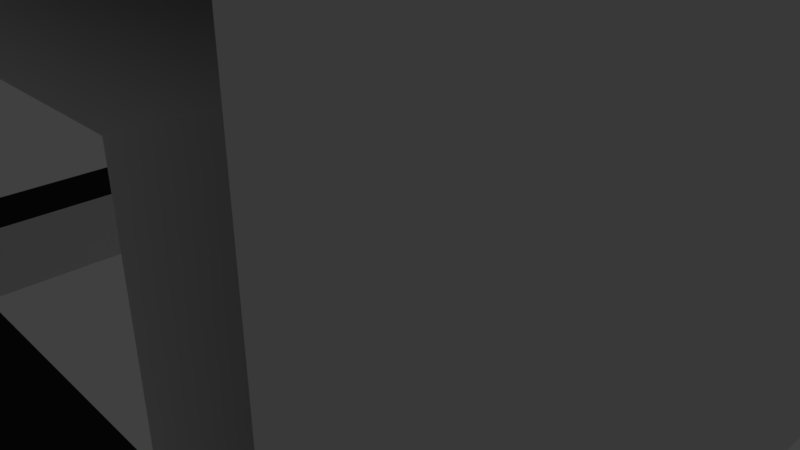 # Source: Tunnel3WayOpenFloor.blend  (saved by Blender 2.79.0; exported with 4.5.12 LTS)
import bpy
from mathutils import Matrix  # noqa: F401  (used for matrix-valued properties, if any)

bpy.ops.wm.read_factory_settings(use_empty=True)
scene = bpy.context.scene
scene.name = 'Scene'

# ---- collections
col_collection_1 = bpy.data.collections.new('Collection 1'); scene.collection.children.link(col_collection_1)

# ---- materials (node trees are filled in below, after node groups)
mat_material = bpy.data.materials.new('Material')
mat_material.alpha_threshold = 0.0
mat_material.use_transparent_shadow = False
mat_material.roughness = 0.5
mat_material.line_color = (0.0, 0.0, 0.0, 1.0)
mat_material_001 = bpy.data.materials.new('Material.001')
mat_material_001.alpha_threshold = 0.0
mat_material_001.use_transparent_shadow = False
mat_material_001.diffuse_color = (0.0291, 0.0291, 0.0291, 1.0)
mat_material_001.roughness = 0.5

# ---- material node trees

# ---- world
world_world = bpy.data.worlds.new('World'); scene.world = world_world
world_world.color = (0.05088, 0.05088, 0.05088)
world_world.use_sun_shadow = False
world_world.sun_shadow_jitter_overblur = 0.0
world_world.cycles.sampling_method = 'MANUAL'

# ---- cameras
cam_camera = bpy.data.cameras.new('Camera')
cam_camera.clip_end = 100.0
cam_camera.lens = 35.0
cam_camera.sensor_width = 32.0
cam_camera.sensor_height = 18.0
cam_camera.ortho_scale = 7.314
cam_camera.dof.focus_distance = 0.0
cam_camera.dof.aperture_fstop = 128.0

# ---- lights
light_lamp = bpy.data.lights.new('Lamp', 'POINT')
light_lamp.transmission_factor = 0.0
light_lamp.cutoff_distance = 30.0
light_lamp.energy = 100.0
light_lamp.shadow_buffer_clip_start = 1.001
light_lamp.shadow_soft_size = 0.1
light_lamp.shadow_maximum_resolution = 0.006
light_lamp.use_absolute_resolution = True

# ---- meshes
me_cube = bpy.data.meshes.new('Cube')
me_cube.from_pydata([(-5.0, 4.0, -1.0), (-4.0, 4.0, 0.0), (-5.0, 5.0, -1.0), (-4.0, 5.0, 4.0), (-5.0, 4.0, 0.0), (-4.0, 5.0, 0.0), (-5.0, 4.0, 4.0), (-4.0, 4.0, -1.0), (-4.0, 5.0, -1.0), (5.0, 4.0, -1.0), (4.0, 4.0, 0.0), (5.0, 5.0, -1.0), (4.0, 5.0, 4.0), (4.0, 5.0, 0.0), (4.0, 4.0, -1.0), (0.0, 4.0, -1.0), (0.0, 5.0, 0.0), (0.0, 4.0, 0.0), (4.0, 5.0, -1.0), (0.0, 5.0, -1.0), (-5.0, -4.0, -1.0), (-4.0, -4.0, 0.0), (-5.0, -5.0, -1.0), (-4.0, 0.0, 0.0), (-5.0, 0.0, -1.0), (-4.0, -5.0, 4.0), (-5.0, 0.0, 0.0), (-5.0, -4.0, 0.0), (-4.0, 0.0, -1.0), (-4.0, -5.0, 0.0), (-5.0, -4.0, 4.0), (-4.0, -4.0, -1.0), (-4.0, -5.0, -1.0), (5.0, -4.0, -1.0), (4.0, -4.0, 0.0), (5.0, -5.0, -1.0), (4.0, 0.0, 0.0), (5.0, 0.0, -1.0), (4.0, -5.0, 4.0), (4.0, 0.0, -1.0), (4.0, -5.0, 0.0), (4.0, -4.0, -1.0), (0.0, -4.0, -1.0), (0.0, -5.0, 0.0), (0.0, -4.0, 0.0), (4.0, -5.0, -1.0), (0.0, -5.0, -1.0), (-4.0, 5.0, 5.0), (-5.0, 5.0, 5.0), (-5.0, 4.0, 5.0), (4.0, 5.0, 5.0), (5.0, 5.0, 5.0), (5.0, 4.0, 5.0), (-4.0, -5.0, 5.0), (-5.0, -5.0, 5.0), (-5.0, -4.0, 5.0), (4.0, -5.0, 5.0), (5.0, -5.0, 5.0), (5.0, -4.0, 5.0), (5.0, 0.0, 5.0), (0.0, 5.0, 4.0), (0.0, 5.0, 5.0), (0.0, -5.0, 5.0), (0.0, -5.0, 4.0), (-5.0, 0.0, 5.0), (-5.0, 0.0, 4.0), (0.0, 0.0, 4.0), (4.0, 0.0, 4.0), (4.0, 4.0, 4.0), (0.0, 4.0, 4.0), (-4.0, 0.0, 4.0), (-4.0, 4.0, 4.0), (4.0, -4.0, 4.0), (0.0, -4.0, 4.0), (-4.0, -4.0, 4.0), (-4.0, -4.0, 5.0), (4.0, -4.0, 5.0), (4.0, 4.0, 5.0), (-4.0, 4.0, 5.0), (-4.0, 0.0, 5.0), (4.0, 0.0, 5.0), (0.0, -4.0, 5.0), (0.0, 0.0, 5.0), (0.0, 4.0, 5.0)], [], [(0, 8, 7), (0, 2, 8), (7, 8, 19, 15), (1, 4, 26, 23), (7, 28, 24, 0), (23, 28, 7, 1), (21, 31, 28, 23), (16, 5, 1, 17), (6, 4, 5, 3), (4, 1, 5), (9, 14, 18), (9, 18, 11), (14, 15, 19, 18), (14, 9, 37, 39), (44, 42, 31, 21), (34, 41, 42, 44), (16, 17, 10, 13), (9, 52, 59, 37), (20, 31, 32), (20, 32, 22), (31, 42, 46, 32), (21, 23, 26, 27), (31, 20, 24, 28), (36, 39, 41, 34), (10, 14, 39, 36), (43, 44, 21, 29), (30, 25, 29, 27), (27, 29, 21), (33, 45, 41), (33, 35, 45), (41, 45, 46, 42), (41, 39, 37, 33), (17, 15, 14, 10), (1, 7, 15, 17), (43, 40, 34, 44), (11, 51, 52, 9), (47, 48, 49), (50, 52, 51), (53, 55, 54), (56, 57, 58), (74, 25, 30), (71, 70, 65, 6), (72, 38, 63, 73), (68, 67, 66, 69), (12, 68, 69, 60), (33, 58, 57, 35), (3, 71, 6), (69, 66, 70, 71), (73, 63, 25, 74), (60, 69, 71, 3), (66, 73, 74, 70), (67, 72, 73, 66), (37, 59, 58, 33), (70, 74, 30, 65), (76, 56, 58), (55, 53, 75), (77, 52, 50), (49, 78, 47), (81, 62, 56, 76), (82, 81, 76, 80), (61, 83, 77, 50), (80, 59, 52, 77), (64, 79, 78, 49), (83, 82, 80, 77), (55, 75, 79, 64), (76, 58, 59, 80), (78, 79, 82, 83), (79, 75, 81, 82), (75, 53, 62, 81), (47, 78, 83, 61), (36, 67, 68, 10), (72, 67, 36, 34), (34, 40, 38, 72), (10, 68, 12, 13)])
me_cube.polygons.foreach_set('material_index', [0, 0, 0, 1, 0, 0, 0, 1, 0, 1, 0, 0, 0, 0, 0, 0, 1, 0, 0, 0, 0, 1, 0, 0, 0, 1, 0, 1, 0, 0, 0, 0, 0, 0, 1, 0, 0, 0, 0, 0, 0, 0, 0, 0, 0, 0, 0, 0, 0, 0, 0, 0, 0, 0, 0, 0, 0, 0, 0, 0, 0, 0, 0, 0, 0, 0, 0, 0, 0, 0, 0, 0, 0, 0])
_uv = me_cube.uv_layers.new(name='UVMap')
_uv.uv.foreach_set('vector', [0.375, 0.4444, 0.5, 0.5556, 0.5, 0.4444, 0.375, 0.4444, 0.375, 0.5556, 0.5, 0.5556, 0.5, 0.4444, 0.5, 0.5556, 1.0, 0.5556, 1.0, 0.4444, 0.5, 0.4444, 0.375, 0.4444, 0.375, 0.0, 0.5, 0.0, 0.5, 0.4444, 0.5, 0.0, 0.375, 0.0, 0.375, 0.4444, 0.5, 0.4444, 0.5, 0.3333, 1.0, 0.3333, 1.0, 0.4444, 0.5, 0.4444, 0.5, 0.3333, 1.0, 0.3333, 1.0, 0.4444, 0.5, 0.3333, 1.192e-07, 0.3333, 0.0, 0.2222, 0.5, 0.2222, 0.375, 0.4444, 0.375, 0.0, 0.5, 0.0, 0.5, 0.4444, 0.375, 0.4444, 0.5, 0.4444, 0.5, 0.5556, 0.375, 0.4444, 0.25, 0.4444, 0.25, 0.5556, 0.375, 0.4444, 0.25, 0.5556, 0.375, 0.5556, 0.5, 0.4444, 0.0, 0.4444, 0.0, 0.5556, 0.5, 0.5556, 0.5, 0.4444, 0.625, 0.4444, 0.625, 0.0, 0.5, 0.0, 0.5, 0.4444, 0.5, 0.3333, 1.788e-07, 0.3333, 0.0, 0.4444, 0.5, 0.4444, 0.5, 0.3333, 0.0, 0.3333, 0.0, 0.4444, 0.5, 0.3333, 0.5, 0.2222, 1.0, 0.2222, 1.0, 0.3333, 0.5, 0.4444, 0.5, 1.0, 0.0, 1.0, 0.0, 0.4444, 0.375, 0.4444, 0.5, 0.4444, 0.5, 0.3333, 0.375, 0.4444, 0.5, 0.3333, 0.375, 0.3333, 0.5, 0.4444, 1.0, 0.4444, 1.0, 0.3333, 0.5, 0.3333, 0.5, 0.4444, 0.5, 0.8889, 0.375, 0.8889, 0.375, 0.4444, 0.5, 0.4444, 0.375, 0.4444, 0.375, 0.8889, 0.5, 0.8889, 0.5, 0.4444, 0.5, 0.3333, 0.0, 0.3333, 0.0, 0.4444, 0.5, 0.4444, 0.5, 0.3333, 0.0, 0.3333, 0.0, 0.4444, 0.5, 0.3333, 0.5, 0.4444, 0.0, 0.4444, 1.192e-07, 0.3333, 0.375, 0.4444, 0.5, 0.4444, 0.5, 0.0, 0.375, 0.0, 0.375, 0.4444, 0.5, 0.3333, 0.5, 0.4444, 0.375, 0.4444, 0.25, 0.3333, 0.25, 0.4444, 0.375, 0.4444, 0.375, 0.3333, 0.25, 0.3333, 0.5, 0.4444, 0.5, 0.3333, 0.0, 0.3333, 0.0, 0.4444, 0.5, 0.4444, 0.5, 0.8889, 0.625, 0.8889, 0.625, 0.4444, 0.5, 0.4444, 0.5, 0.3333, 1.0, 0.3333, 1.0, 0.4444, 0.5, 0.4444, 0.5, 0.3333, 1.0, 0.3333, 1.0, 0.4444, 0.5, 0.3333, 1.0, 0.3333, 1.0, 0.4444, 0.5, 0.4444, 0.375, 0.4444, 0.375, 1.0, 0.25, 1.0, 0.25, 0.4444, 0.5, 0.3333, 0.375, 0.3333, 0.375, 0.2222, 0.5, 0.3333, 0.625, 0.2222, 0.625, 0.3333, 0.5, 0.3333, 0.375, 0.4444, 0.375, 0.3333, 0.5, 0.3333, 0.625, 0.3333, 0.625, 0.4444, 0.5, 0.4444, 0.5, 0.3333, 0.375, 0.4444, 0.5, 0.4444, 0.5, 0.0, 0.375, 0.0, 0.375, 0.4444, 0.5, 0.4444, 0.5, 0.3333, 0.0, 0.3333, 0.0, 0.4444, 0.5, 0.4444, 0.5, 0.0, 0.0, 0.0, 0.0, 0.4444, 0.5, 0.3333, 0.5, 0.2222, 0.0, 0.2222, 0.0, 0.3333, 0.5, 0.4444, 0.5, 1.0, 0.375, 1.0, 0.375, 0.4444, 0.5, 0.3333, 0.5, 0.2222, 0.375, 0.2222, 0.5, 0.4444, 0.5, 0.0, 1.192e-07, 0.0, 1.192e-07, 0.4444, 0.5, 0.4444, 0.5, 0.3333, 1.192e-07, 0.3333, 1.192e-07, 0.4444, 0.5, 0.3333, 0.5, 0.2222, 1.192e-07, 0.2222, 1.192e-07, 0.3333, 0.5, 0.4444, 0.5, 0.0, 1.192e-07, 0.0, 1.192e-07, 0.4444, 0.5, 0.4444, 0.5, 0.0, 0.0, 0.0, 0.0, 0.4444, 0.5, 0.4444, 0.5, 1.0, 0.0, 1.0, 0.0, 0.4444, 0.5, 0.4444, 0.5, 0.0, 0.375, 0.0, 0.375, 0.4444, 0.5, 0.4444, 0.5, 0.3333, 0.625, 0.4444, 0.375, 0.4444, 0.5, 0.3333, 0.5, 0.4444, 0.5, 0.4444, 0.625, 0.4444, 0.5, 0.5556, 0.375, 0.4444, 0.5, 0.4444, 0.5, 0.5556, 0.5, 0.4444, 0.5, 0.3333, 1.0, 0.3333, 1.0, 0.4444, 0.5, 0.4444, 0.5, 0.0, 1.0, 0.0, 1.0, 0.4444, 0.5, 0.3333, 0.5, 0.2222, 1.0, 0.2222, 1.0, 0.3333, 0.5, 0.4444, 0.625, 0.4444, 0.625, 0.8889, 0.5, 0.8889, 0.375, 0.4444, 0.5, 0.4444, 0.5, 0.8889, 0.375, 0.8889, 0.5, 0.4444, 0.5, 0.0, 1.0, 0.0, 1.0, 0.4444, 0.375, 0.4444, 0.5, 0.4444, 0.5, 0.8889, 0.375, 0.8889, 0.5, 0.4444, 0.625, 0.4444, 0.625, 0.8889, 0.5, 0.8889, 0.5, 0.4444, 0.5, 0.0, 1.0, 0.0, 1.0, 0.4444, 0.5, 0.4444, 0.5, 0.0, 1.0, 0.0, 1.0, 0.4444, 0.5, 0.4444, 0.5, 0.3333, 1.0, 0.3333, 1.0, 0.4444, 0.5, 0.3333, 0.5, 0.2222, 1.0, 0.2222, 1.0, 0.3333, 0.5, 0.4444, 0.5, 0.8889, 1.0, 0.8889, 1.0, 0.4444, 0.5, 0.4444, 1.0, 0.4444, 1.0, 0.0, 0.5, 0.0, 0.5, 0.4444, 0.375, 0.4444, 0.375, 0.8889, 0.5, 0.8889, 0.5, 0.4444, 0.5, 0.8889, 0.625, 0.8889, 0.625, 0.4444])
me_cube.materials.append(mat_material)
me_cube.materials.append(mat_material_001)
me_cube.use_remesh_preserve_volume = False
me_cube.use_remesh_preserve_attributes = False
me_cube.use_mirror_vertex_groups = False
me_cube.update()

# ---- objects
ob_cube = bpy.data.objects.new('Cube', me_cube)
ob_lamp = bpy.data.objects.new('Lamp', light_lamp)
ob_camera = bpy.data.objects.new('Camera', cam_camera)

# ---- transforms, parenting, visibility, modifiers, constraints
ob_cube.location = (0.0, 0.0, 0.0)
ob_cube.lock_rotations_4d = False
ob_cube.empty_display_type = 'ARROWS'
ob_cube.lineart.crease_threshold = 0.0
ob_lamp.location = (4.076, 1.005, 5.904)
ob_lamp.rotation_euler = (0.6503, 0.05522, 1.866)
ob_lamp.lock_rotations_4d = False
ob_lamp.empty_display_type = 'ARROWS'
ob_lamp.color = (0.0, 0.0, 0.0, 0.0)
ob_lamp.lineart.crease_threshold = 0.0
ob_camera.location = (7.481, -6.508, 5.344)
ob_camera.rotation_euler = (1.109, 0.0, 0.8149)
ob_camera.lock_rotations_4d = False
ob_camera.empty_display_type = 'ARROWS'
ob_camera.color = (0.0, 0.0, 0.0, 0.0)
ob_camera.display_type = 'WIRE'
ob_camera.lineart.crease_threshold = 0.0

# ---- collection membership
col_collection_1.objects.link(ob_cube)
col_collection_1.objects.link(ob_lamp)
col_collection_1.objects.link(ob_camera)

# ---- scene / render settings (as saved in the file)
scene.camera = ob_camera
scene.frame_start = 1; scene.frame_end = 250; scene.frame_set(1)
scene.render.engine = 'BLENDER_EEVEE_NEXT'
scene.render.resolution_percentage = 50
scene.render.dither_intensity = 0.0
scene.cycles.use_denoising = False
scene.cycles.samples = 128
scene.cycles.sampling_pattern = 'TABULATED_SOBOL'
scene.cycles.use_adaptive_sampling = False
scene.cycles.use_light_tree = False
scene.cycles.blur_glossy = 0.0
scene.cycles.sample_clamp_indirect = 0.0
scene.view_settings.view_transform = 'Standard'
bpy.context.view_layer.update()
